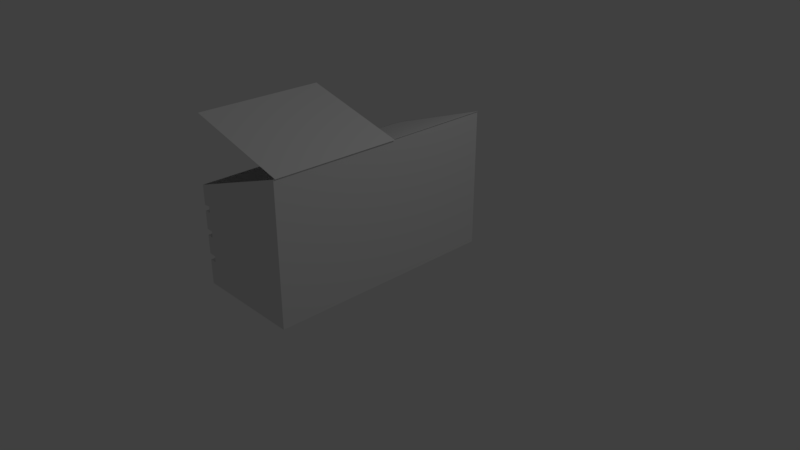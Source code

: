 # Source: untitled.blend  (saved by Blender 2.79.0; exported with 4.5.12 LTS)
import bpy
from mathutils import Matrix  # noqa: F401  (used for matrix-valued properties, if any)

bpy.ops.wm.read_factory_settings(use_empty=True)
scene = bpy.context.scene
scene.name = 'Scene'

# ---- collections
col_collection_1 = bpy.data.collections.new('Collection 1'); scene.collection.children.link(col_collection_1)

# ---- materials (node trees are filled in below, after node groups)
mat_material = bpy.data.materials.new('Material')
mat_material.alpha_threshold = 0.0
mat_material.use_transparent_shadow = False
mat_material.roughness = 0.5
mat_material.line_color = (0.0, 0.0, 0.0, 1.0)

# ---- material node trees

# ---- world
world_world = bpy.data.worlds.new('World'); scene.world = world_world
world_world.color = (0.05088, 0.05088, 0.05088)
world_world.use_sun_shadow = False
world_world.sun_shadow_jitter_overblur = 0.0
world_world.cycles.sampling_method = 'MANUAL'

# ---- cameras
cam_camera = bpy.data.cameras.new('Camera')
cam_camera.clip_end = 100.0
cam_camera.lens = 35.0
cam_camera.sensor_width = 32.0
cam_camera.sensor_height = 18.0
cam_camera.ortho_scale = 7.314
cam_camera.dof.focus_distance = 0.0
cam_camera.dof.aperture_fstop = 128.0

# ---- lights
light_lamp = bpy.data.lights.new('Lamp', 'POINT')
light_lamp.transmission_factor = 0.0
light_lamp.cutoff_distance = 30.0
light_lamp.energy = 100.0
light_lamp.shadow_buffer_clip_start = 1.001
light_lamp.shadow_soft_size = 0.1
light_lamp.shadow_maximum_resolution = 0.006
light_lamp.use_absolute_resolution = True

# ---- meshes
me_cube = bpy.data.meshes.new('Cube')
me_cube.from_pydata([(0.9906, 2.989, -1.0), (1.0, -1.366, -1.0), (-1.0, -1.366, -1.001), (-1.009, 2.989, -1.001), (0.9906, 2.989, 1.556), (1.0, -1.367, 1.556), (-1.0, -1.367, 0.8354), (-1.009, 2.989, 0.8354), (1.01, 2.996, 1.559), (1.01, 1.001, 1.559), (-0.9955, 1.002, 0.8328), (-0.9955, 2.997, 0.8328), (1.024, 0.9997, 1.548), (1.024, -1.35, 1.562), (-0.9927, -1.322, 2.051), (-0.9927, 1.028, 2.038), (-1.005, 0.8117, -1.001), (-0.8747, -1.366, -0.0828), (-0.8842, 2.989, -0.0828), (-1.005, 0.811, 0.8354), (-0.8794, 0.8114, -0.0828), (-1.007, 1.901, -1.001), (-0.8695, -1.371, 0.3763), (-0.879, 2.985, 0.3763), (-1.007, 1.9, 0.8354), (-1.002, -0.2772, -1.001), (-0.8645, -1.366, -0.5419), (-0.874, 2.989, -0.5419), (-1.002, -0.2778, 0.8354), (-0.8818, 1.9, -0.0828), (-0.8771, -0.2775, -0.0828), (-0.8693, 0.8115, -0.5419), (-0.8742, 0.8069, 0.3763), (-0.8719, -0.282, 0.3763), (-0.8669, -0.2773, -0.5419), (-0.8716, 1.9, -0.5419), (-0.8766, 1.896, 0.3763), (-1.008, 2.445, -1.001), (-1.0, -1.367, 0.4774), (-1.009, 2.989, 0.4774), (-1.008, 2.444, 0.8354), (-1.004, 0.2673, -1.001), (-1.0, -1.366, -0.4215), (-1.009, 2.989, -0.4215), (-1.004, 0.2666, 0.8354), (-0.883, 2.445, -0.0828), (-0.8783, 0.2669, -0.0828), (-1.005, 0.8116, -0.7715), (-1.005, 0.8113, 0.03461), (-1.006, 1.356, -1.001), (-1.0, -1.366, 0.03461), (-1.009, 2.989, 0.03461), (-1.006, 1.355, 0.8354), (-1.001, -0.8216, -1.001), (-1.0, -1.366, -0.7715), (-1.009, 2.989, -0.7715), (-1.001, -0.8223, 0.8354), (-0.8806, 1.356, -0.0828), (-0.8759, -0.8219, -0.0828), (-1.005, 0.8115, -0.4215), (-1.005, 0.8111, 0.4774), (-0.8731, 0.2624, 0.3763), (-0.8707, -0.8264, 0.3763), (-1.002, -0.2776, 0.03461), (-1.002, -0.2777, 0.4774), (-0.8681, 0.2671, -0.5419), (-0.8657, -0.8218, -0.5419), (-1.002, -0.2773, -0.7715), (-1.002, -0.2774, -0.4215), (-0.8728, 2.445, -0.5419), (-0.8704, 1.356, -0.5419), (-1.007, 1.9, -0.7715), (-1.007, 1.9, -0.4215), (-0.8778, 2.44, 0.3763), (-0.8754, 1.351, 0.3763), (-1.007, 1.9, 0.03461), (-1.007, 1.9, 0.4774), (-1.006, 1.356, 0.4774), (-1.006, 1.356, 0.03461), (-1.008, 2.445, 0.03461), (-1.006, 1.356, -0.4215), (-1.006, 1.356, -0.7715), (-1.008, 2.445, -0.7715), (-1.001, -0.8219, -0.4215), (-1.001, -0.8217, -0.7715), (-1.004, 0.2672, -0.7715), (-1.001, -0.8222, 0.4774), (-1.001, -0.822, 0.03461), (-1.004, 0.2669, 0.03461), (-1.004, 0.2667, 0.4774), (-1.004, 0.267, -0.4215), (-1.008, 2.445, -0.4215), (-1.008, 2.444, 0.4774), (-1.009, 2.879, -1.001), (-1.0, -1.367, 0.7206), (-1.009, 2.989, 0.7206), (-1.009, 2.878, 0.8354), (-1.004, 0.5395, -1.001), (-1.0, -1.366, -0.07593), (-1.009, 2.989, -0.07593), (-1.004, 0.5388, 0.8354), (-0.8836, 2.879, -0.0828), (-0.8788, 0.5392, -0.0828), (-1.005, 0.8117, -0.8862), (-0.8794, 0.8113, 0.03198), (-1.006, 1.628, -1.001), (-1.0, -1.367, 0.3694), (-1.009, 2.989, 0.3694), (-1.006, 1.628, 0.8354), (-1.002, -0.5494, -1.001), (-1.0, -1.366, -0.5422), (-1.009, 2.989, -0.5422), (-1.002, -0.55, 0.8354), (-0.8812, 1.628, -0.0828), (-0.8765, -0.5497, -0.0828), (-0.8693, 0.8115, -0.4271), (-0.8742, 0.8068, 0.4911), (-0.8736, 0.5347, 0.3763), (-0.8713, -0.5542, 0.3763), (-0.8771, -0.2775, 0.03198), (-0.8719, -0.282, 0.4911), (-0.8687, 0.5393, -0.5419), (-0.8663, -0.5496, -0.5419), (-1.002, -0.2772, -0.8862), (-0.8669, -0.2774, -0.4271), (-0.8734, 2.879, -0.5419), (-0.871, 1.628, -0.5419), (-1.007, 1.901, -0.8862), (-0.8716, 1.9, -0.4271), (-0.8784, 2.874, 0.3763), (-0.876, 1.624, 0.3763), (-0.8818, 1.9, 0.03198), (-0.8766, 1.896, 0.4911), (-1.008, 2.173, -1.001), (-0.8695, -1.371, 0.4911), (-0.879, 2.985, 0.4911), (-1.008, 2.172, 0.8354), (-1.003, -0.00496, -1.001), (-0.8645, -1.366, -0.4271), (-0.874, 2.989, -0.4271), (-1.003, -0.005611, 0.8354), (-0.8824, 2.172, -0.0828), (-0.8777, -0.005285, -0.0828), (-1.005, 0.8116, -0.5422), (-1.005, 0.8113, 0.3694), (-1.005, 1.084, -1.001), (-0.8747, -1.366, 0.03198), (-0.8842, 2.989, 0.03198), (-1.005, 1.083, 0.8354), (-1.001, -1.234, -1.001), (-1.0, -1.366, -0.8862), (-1.009, 2.989, -0.8862), (-1.001, -1.234, 0.8354), (-0.88, 1.084, -0.0828), (-0.8753, -1.234, -0.0828), (-1.005, 0.8114, -0.07593), (-1.005, 0.8111, 0.7206), (-0.8725, -0.009779, 0.3763), (-0.8701, -1.239, 0.3763), (-1.002, -0.2776, 0.3694), (-1.002, -0.2778, 0.7206), (-0.8675, -0.005122, -0.5419), (-0.8651, -1.234, -0.5419), (-1.002, -0.2773, -0.5422), (-1.002, -0.2775, -0.07593), (-0.8722, 2.173, -0.5419), (-0.8698, 1.084, -0.5419), (-1.007, 1.9, -0.5422), (-1.007, 1.9, -0.07593), (-0.8772, 2.168, 0.3763), (-0.8748, 1.079, 0.3763), (-1.007, 1.9, 0.3694), (-1.007, 1.9, 0.7206), (-1.006, 1.628, 0.4774), (-1.005, 1.083, 0.4774), (-0.8754, 1.351, 0.4911), (-1.006, 1.356, 0.7206), (-1.006, 1.628, 0.03461), (-1.005, 1.084, 0.03461), (-0.8806, 1.356, 0.03198), (-1.006, 1.356, 0.3694), (-1.009, 2.879, 0.03461), (-1.008, 2.172, 0.03461), (-0.883, 2.445, 0.03198), (-1.008, 2.445, 0.3694), (-1.006, 1.628, -0.4215), (-1.005, 1.084, -0.4215), (-0.8704, 1.356, -0.4271), (-1.006, 1.356, -0.07593), (-1.006, 1.628, -0.7715), (-1.005, 1.084, -0.7715), (-1.006, 1.356, -0.8862), (-1.006, 1.356, -0.5422), (-1.009, 2.879, -0.7715), (-1.008, 2.173, -0.7715), (-1.008, 2.445, -0.8862), (-1.008, 2.445, -0.5422), (-1.002, -0.5496, -0.4215), (-1.001, -1.234, -0.4215), (-0.8657, -0.8218, -0.4271), (-1.001, -0.8219, -0.07593), (-1.002, -0.5495, -0.7715), (-1.001, -1.234, -0.7715), (-1.001, -0.8217, -0.8862), (-1.001, -0.8217, -0.5422), (-1.004, 0.5394, -0.7715), (-1.003, -0.005041, -0.7715), (-1.004, 0.2672, -0.8862), (-1.004, 0.2671, -0.5422), (-1.002, -0.55, 0.4774), (-1.001, -1.234, 0.4774), (-0.8707, -0.8265, 0.4911), (-1.001, -0.8222, 0.7206), (-1.002, -0.5498, 0.03461), (-1.001, -1.234, 0.03461), (-0.8759, -0.822, 0.03198), (-1.001, -0.8221, 0.3694), (-1.004, 0.5391, 0.03461), (-1.003, -0.005366, 0.03461), (-0.8783, 0.2669, 0.03198), (-1.004, 0.2668, 0.3694), (-1.004, 0.5389, 0.4774), (-1.003, -0.005529, 0.4774), (-0.8731, 0.2624, 0.4911), (-1.004, 0.2666, 0.7206), (-1.004, 0.5392, -0.4215), (-1.003, -0.005204, -0.4215), (-0.8681, 0.2671, -0.4271), (-1.004, 0.267, -0.07593), (-1.009, 2.879, -0.4215), (-1.008, 2.173, -0.4215), (-0.8728, 2.445, -0.4271), (-1.013, 2.444, -0.07593), (-1.009, 2.879, 0.4774), (-1.008, 2.172, 0.4774), (-0.8778, 2.44, 0.4911), (-1.008, 2.444, 0.7206), (-1.008, 2.172, 0.7206), (-0.8772, 2.168, 0.4911), (-0.8784, 2.874, 0.4911), (-1.008, 2.173, -0.07593), (-0.8722, 2.173, -0.4271), (-0.8734, 2.879, -0.4271), (-1.003, -0.005244, -0.07593), (-0.8675, -0.005163, -0.4271), (-0.8687, 0.5393, -0.4271), (-1.003, -0.00557, 0.7206), (-0.8725, -0.00982, 0.4911), (-0.8736, 0.5346, 0.4911), (-1.003, -0.005407, 0.3694), (-0.8777, -0.005326, 0.03198), (-0.8788, 0.5391, 0.03198), (-1.001, -1.234, 0.3694), (-0.8753, -1.234, 0.03198), (-0.8765, -0.5498, 0.03198), (-1.001, -1.234, 0.7206), (-0.8701, -1.239, 0.4911), (-0.8713, -0.5543, 0.4911), (-1.003, -0.005082, -0.5422), (-1.003, -0.005, -0.8862), (-1.004, 0.5394, -0.8862), (-1.001, -1.234, -0.5422), (-1.001, -1.234, -0.8862), (-1.002, -0.5494, -0.8862), (-1.001, -1.234, -0.07593), (-0.8651, -1.234, -0.4271), (-0.8663, -0.5496, -0.4271), (-1.008, 2.173, -0.5422), (-1.008, 2.173, -0.8862), (-1.009, 2.879, -0.8862), (-1.005, 1.084, -0.5422), (-1.005, 1.084, -0.8862), (-1.006, 1.628, -0.8862), (-1.005, 1.084, -0.07593), (-0.8698, 1.084, -0.4271), (-0.871, 1.628, -0.4271), (-1.008, 2.172, 0.3694), (-0.8824, 2.172, 0.03198), (-0.8836, 2.879, 0.03198), (-1.005, 1.083, 0.3694), (-0.88, 1.084, 0.03198), (-0.8812, 1.628, 0.03198), (-1.005, 1.083, 0.7206), (-0.8748, 1.079, 0.4911), (-0.876, 1.623, 0.4911), (-1.006, 1.628, 0.7206), (-1.006, 1.628, 0.3694), (-1.009, 2.879, 0.3694), (-1.006, 1.628, -0.07593), (-1.006, 1.628, -0.5422), (-1.009, 2.879, -0.5422), (-1.002, -0.5497, -0.07593), (-1.002, -0.5495, -0.5422), (-1.004, 0.5394, -0.5422), (-1.002, -0.55, 0.7206), (-1.002, -0.5498, 0.3694), (-1.004, 0.539, 0.3694), (-1.004, 0.5389, 0.7206), (-1.004, 0.5392, -0.07593), (-1.014, 2.878, -0.07593), (-1.009, 2.879, 0.7206), (-1.009, 2.879, -1.001), (-1.009, 2.989, -1.001), (-1.009, 2.879, 0.7206), (-1.009, 2.989, 0.8354), (-1.009, 2.878, 0.8354), (-1.014, 2.878, -0.07593), (-1.009, 2.879, -0.5422), (-0.8836, 2.879, -0.0828), (-1.009, 2.879, 0.3694), (-0.8836, 2.879, 0.03198), (-1.009, 2.879, -0.8862), (-0.8734, 2.879, -0.4271), (-0.8734, 2.879, -0.5419), (-0.8784, 2.874, 0.3763), (-0.8784, 2.874, 0.4911), (-1.009, 2.879, 0.4774), (-1.009, 2.879, -0.4215), (-1.009, 2.879, -0.7715), (-1.009, 2.879, 0.03461), (-1.009, 2.989, -0.8862), (-1.009, 2.989, -0.7715), (-1.009, 2.989, -0.5422), (-0.874, 2.989, -0.5419), (-0.874, 2.989, -0.4271), (-1.009, 2.989, -0.4215), (-1.009, 2.989, -0.07593), (-0.8842, 2.989, -0.0828), (-0.8842, 2.989, 0.03198), (-1.009, 2.989, 0.03461), (-1.009, 2.989, 0.3694), (-0.879, 2.985, 0.3763), (-0.879, 2.985, 0.4911), (-1.009, 2.989, 0.4774), (-1.009, 2.989, 0.7206)], [], [(302, 301, 93, 3), (0, 4, 5, 1), (1, 5, 6, 94, 38, 134, 22, 106, 50, 146, 17, 98, 42, 138, 26, 110, 54, 150, 2), (300, 96, 7, 95), (304, 334, 333, 332, 331, 330, 329, 328, 327, 326, 325, 324, 323, 322, 321, 320, 302, 3, 151, 55, 111, 27, 139, 43, 99, 18, 147, 51, 107, 23, 135, 39, 95, 7), (8, 11, 10, 9), (12, 15, 14, 13), (299, 101, 18, 99), (298, 102, 20, 155), (297, 100, 19, 156), (296, 117, 32, 144), (295, 118, 33, 159), (294, 112, 28, 160), (293, 121, 31, 143), (292, 122, 34, 163), (291, 114, 30, 164), (290, 125, 27, 111), (289, 126, 35, 167), (288, 113, 29, 168), (287, 129, 23, 107), (286, 130, 36, 171), (285, 108, 24, 172), (284, 173, 76, 132), (283, 174, 77, 175), (282, 148, 52, 176), (281, 177, 75, 131), (280, 178, 78, 179), (279, 170, 74, 180), (278, 181, 51, 147), (277, 182, 79, 183), (276, 169, 73, 184), (275, 185, 72, 128), (274, 186, 80, 187), (273, 153, 57, 188), (272, 189, 71, 127), (271, 190, 81, 191), (270, 166, 70, 192), (269, 193, 55, 151), (268, 194, 82, 195), (267, 165, 69, 196), (266, 197, 68, 124), (265, 198, 83, 199), (264, 154, 58, 200), (263, 201, 67, 123), (262, 202, 84, 203), (261, 162, 66, 204), (260, 205, 47, 103), (259, 206, 85, 207), (258, 161, 65, 208), (257, 209, 64, 120), (256, 210, 86, 211), (255, 152, 56, 212), (254, 213, 63, 119), (253, 214, 87, 215), (252, 158, 62, 216), (251, 217, 48, 104), (250, 218, 88, 219), (249, 157, 61, 220), (248, 221, 60, 116), (247, 222, 89, 223), (246, 140, 44, 224), (245, 225, 59, 115), (244, 226, 90, 227), (243, 142, 46, 228), (242, 229, 43, 139), (241, 230, 91, 231), (240, 141, 45, 232), (239, 233, 39, 135), (238, 234, 92, 235), (237, 136, 40, 236), (234, 237, 236, 92), (76, 172, 237, 234), (172, 24, 136, 237), (169, 238, 235, 73), (36, 132, 238, 169), (132, 76, 234, 238), (129, 239, 135, 23), (314, 315, 239, 129), (315, 316, 233, 239), (230, 240, 232, 91), (72, 168, 240, 230), (168, 29, 141, 240), (165, 241, 231, 69), (35, 128, 241, 165), (128, 72, 230, 241), (125, 242, 139, 27), (313, 312, 242, 125), (312, 317, 229, 242), (226, 243, 228, 90), (68, 164, 243, 226), (164, 30, 142, 243), (161, 244, 227, 65), (34, 124, 244, 161), (124, 68, 226, 244), (121, 245, 115, 31), (65, 227, 245, 121), (227, 90, 225, 245), (222, 246, 224, 89), (64, 160, 246, 222), (160, 28, 140, 246), (157, 247, 223, 61), (33, 120, 247, 157), (120, 64, 222, 247), (117, 248, 116, 32), (61, 223, 248, 117), (223, 89, 221, 248), (218, 249, 220, 88), (63, 159, 249, 218), (159, 33, 157, 249), (142, 250, 219, 46), (30, 119, 250, 142), (119, 63, 218, 250), (102, 251, 104, 20), (46, 219, 251, 102), (219, 88, 217, 251), (214, 252, 216, 87), (50, 106, 252, 214), (106, 22, 158, 252), (154, 253, 215, 58), (17, 146, 253, 154), (146, 50, 214, 253), (114, 254, 119, 30), (58, 215, 254, 114), (215, 87, 213, 254), (210, 255, 212, 86), (38, 94, 255, 210), (94, 6, 152, 255), (158, 256, 211, 62), (22, 134, 256, 158), (134, 38, 210, 256), (118, 257, 120, 33), (62, 211, 257, 118), (211, 86, 209, 257), (206, 258, 208, 85), (67, 163, 258, 206), (163, 34, 161, 258), (137, 259, 207, 41), (25, 123, 259, 137), (123, 67, 206, 259), (97, 260, 103, 16), (41, 207, 260, 97), (207, 85, 205, 260), (202, 261, 204, 84), (54, 110, 261, 202), (110, 26, 162, 261), (149, 262, 203, 53), (2, 150, 262, 149), (150, 54, 202, 262), (109, 263, 123, 25), (53, 203, 263, 109), (203, 84, 201, 263), (198, 264, 200, 83), (42, 98, 264, 198), (98, 17, 154, 264), (162, 265, 199, 66), (26, 138, 265, 162), (138, 42, 198, 265), (122, 266, 124, 34), (66, 199, 266, 122), (199, 83, 197, 266), (194, 267, 196, 82), (71, 167, 267, 194), (167, 35, 165, 267), (133, 268, 195, 37), (21, 127, 268, 133), (127, 71, 194, 268), (93, 269, 151, 3), (301, 311, 269, 93), (311, 318, 193, 269), (190, 270, 192, 81), (47, 143, 270, 190), (143, 31, 166, 270), (145, 271, 191, 49), (16, 103, 271, 145), (103, 47, 190, 271), (105, 272, 127, 21), (49, 191, 272, 105), (191, 81, 189, 272), (186, 273, 188, 80), (59, 155, 273, 186), (155, 20, 153, 273), (166, 274, 187, 70), (31, 115, 274, 166), (115, 59, 186, 274), (126, 275, 128, 35), (70, 187, 275, 126), (187, 80, 185, 275), (182, 276, 184, 79), (75, 171, 276, 182), (171, 36, 169, 276), (141, 277, 183, 45), (29, 131, 277, 141), (131, 75, 182, 277), (101, 278, 147, 18), (308, 310, 278, 101), (310, 319, 181, 278), (178, 279, 180, 78), (48, 144, 279, 178), (144, 32, 170, 279), (153, 280, 179, 57), (20, 104, 280, 153), (104, 48, 178, 280), (113, 281, 131, 29), (57, 179, 281, 113), (179, 78, 177, 281), (174, 282, 176, 77), (60, 156, 282, 174), (156, 19, 148, 282), (170, 283, 175, 74), (32, 116, 283, 170), (116, 60, 174, 283), (130, 284, 132, 36), (74, 175, 284, 130), (175, 77, 173, 284), (173, 285, 172, 76), (77, 176, 285, 173), (176, 52, 108, 285), (177, 286, 171, 75), (78, 180, 286, 177), (180, 74, 130, 286), (181, 287, 107, 51), (319, 309, 287, 181), (309, 314, 129, 287), (185, 288, 168, 72), (80, 188, 288, 185), (188, 57, 113, 288), (189, 289, 167, 71), (81, 192, 289, 189), (192, 70, 126, 289), (193, 290, 111, 55), (318, 307, 290, 193), (307, 313, 125, 290), (197, 291, 164, 68), (83, 200, 291, 197), (200, 58, 114, 291), (201, 292, 163, 67), (84, 204, 292, 201), (204, 66, 122, 292), (205, 293, 143, 47), (85, 208, 293, 205), (208, 65, 121, 293), (209, 294, 160, 64), (86, 212, 294, 209), (212, 56, 112, 294), (213, 295, 159, 63), (87, 216, 295, 213), (216, 62, 118, 295), (217, 296, 144, 48), (88, 220, 296, 217), (220, 61, 117, 296), (221, 297, 156, 60), (89, 224, 297, 221), (224, 44, 100, 297), (225, 298, 155, 59), (90, 228, 298, 225), (228, 46, 102, 298), (229, 299, 99, 43), (317, 306, 299, 229), (306, 308, 101, 299), (233, 300, 95, 39), (316, 303, 300, 233), (303, 305, 96, 300), (37, 195, 311, 301), (0, 1, 2, 149, 53, 109, 25, 137, 41, 97, 16, 145, 49, 105, 21, 133, 37, 301, 302), (236, 40, 305, 303), (232, 45, 308, 306), (4, 0, 302, 320, 321, 322, 323, 324, 325, 326, 327, 328, 329, 330, 331, 332, 333, 334, 304), (196, 69, 313, 307), (45, 183, 310, 308), (184, 73, 314, 309), (183, 79, 319, 310), (195, 82, 318, 311), (231, 91, 317, 312), (69, 231, 312, 313), (73, 235, 315, 314), (235, 92, 316, 315), (92, 236, 303, 316), (91, 232, 306, 317), (82, 196, 307, 318), (79, 184, 309, 319)])
me_cube.materials.append(mat_material)
me_cube.use_remesh_preserve_volume = False
me_cube.use_remesh_preserve_attributes = False
me_cube.use_mirror_vertex_groups = False
me_cube.update()

# ---- objects
ob_cube = bpy.data.objects.new('Cube', me_cube)
ob_lamp = bpy.data.objects.new('Lamp', light_lamp)
ob_camera = bpy.data.objects.new('Camera', cam_camera)

# ---- transforms, parenting, visibility, modifiers, constraints
ob_cube.location = (-0.1638, -0.7937, 0.6228)
ob_cube.scale = (0.7194, 0.7194, 0.7194)
ob_cube.lock_rotations_4d = False
ob_cube.empty_display_type = 'ARROWS'
ob_cube.lineart.crease_threshold = 0.0
ob_lamp.location = (4.175, 0.9064, 6.394)
ob_lamp.rotation_euler = (0.6503, 0.05522, 1.866)
ob_lamp.lock_rotations_4d = False
ob_lamp.empty_display_type = 'ARROWS'
ob_lamp.color = (0.0, 0.0, 0.0, 0.0)
ob_lamp.lineart.crease_threshold = 0.0
ob_camera.location = (7.481, -6.508, 5.344)
ob_camera.rotation_euler = (1.109, 0.0, 0.8149)
ob_camera.lock_rotations_4d = False
ob_camera.empty_display_type = 'ARROWS'
ob_camera.color = (0.0, 0.0, 0.0, 0.0)
ob_camera.display_type = 'WIRE'
ob_camera.lineart.crease_threshold = 0.0

# ---- collection membership
col_collection_1.objects.link(ob_cube)
col_collection_1.objects.link(ob_lamp)
col_collection_1.objects.link(ob_camera)

# ---- scene / render settings (as saved in the file)
scene.camera = ob_camera
scene.frame_start = 1; scene.frame_end = 250; scene.frame_set(23)
scene.render.engine = 'BLENDER_EEVEE_NEXT'
scene.render.resolution_percentage = 50
scene.render.dither_intensity = 0.0
scene.cycles.use_denoising = False
scene.cycles.samples = 128
scene.cycles.sampling_pattern = 'TABULATED_SOBOL'
scene.cycles.use_adaptive_sampling = False
scene.cycles.use_light_tree = False
scene.cycles.blur_glossy = 0.0
scene.cycles.sample_clamp_indirect = 0.0
scene.view_settings.view_transform = 'Standard'
bpy.context.view_layer.update()
